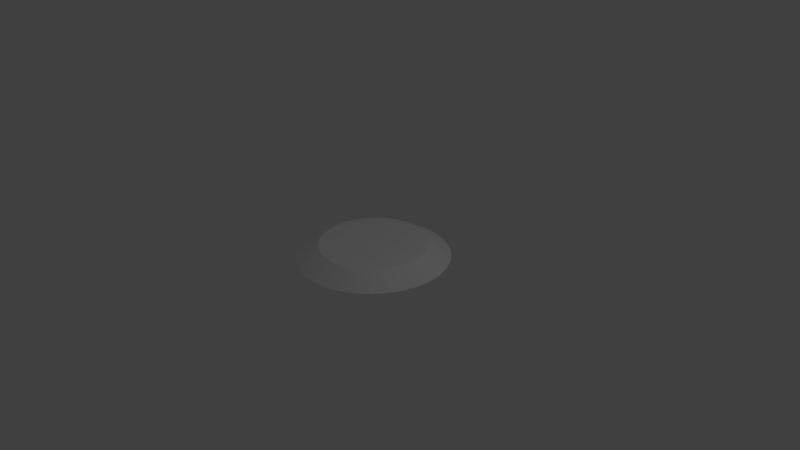 # Source: base.blend  (saved by Blender 2.75.0; exported with 4.5.12 LTS)
import bpy
from mathutils import Matrix  # noqa: F401  (used for matrix-valued properties, if any)

bpy.ops.wm.read_factory_settings(use_empty=True)
scene = bpy.context.scene
scene.name = 'Scene'

# ---- collections
col_collection_1 = bpy.data.collections.new('Collection 1'); scene.collection.children.link(col_collection_1)

# ---- world
world_world = bpy.data.worlds.new('World'); scene.world = world_world
world_world.color = (0.05088, 0.05088, 0.05088)
world_world.use_sun_shadow = False
world_world.sun_shadow_jitter_overblur = 0.0
world_world.cycles.sampling_method = 'MANUAL'
world_world.cycles.sample_map_resolution = 256

# ---- cameras
cam_camera = bpy.data.cameras.new('Camera')
cam_camera.clip_end = 100.0
cam_camera.lens = 35.0
cam_camera.sensor_width = 32.0
cam_camera.sensor_height = 18.0
cam_camera.ortho_scale = 7.314
cam_camera.dof.focus_distance = 0.0
cam_camera.dof.aperture_fstop = 128.0

# ---- lights
light_lamp = bpy.data.lights.new('Lamp', 'POINT')
light_lamp.transmission_factor = 0.0
light_lamp.cutoff_distance = 30.0
light_lamp.energy = 100.0
light_lamp.shadow_buffer_clip_start = 1.001
light_lamp.shadow_soft_size = 0.1
light_lamp.shadow_maximum_resolution = 0.006
light_lamp.use_absolute_resolution = True
light_lamp.cycles.use_multiple_importance_sampling = False

# ---- meshes
me_circle = bpy.data.meshes.new('Circle')
me_circle.from_pydata([(0.0, 1.0, 0.0), (-0.1951, 0.9808, 0.0), (-0.3827, 0.9239, 0.0), (-0.5556, 0.8315, 0.0), (-0.7071, 0.7071, 0.0), (-0.8315, 0.5556, 0.0), (-0.9239, 0.3827, 0.0), (-0.9808, 0.1951, 0.0), (-1.0, 7.55e-08, 0.0), (-0.9808, -0.1951, 0.0), (-0.9239, -0.3827, 0.0), (-0.8315, -0.5556, 0.0), (-0.7071, -0.7071, 0.0), (-0.5556, -0.8315, 0.0), (-0.3827, -0.9239, 0.0), (-0.1951, -0.9808, 0.0), (3.258e-07, -1.0, 0.0), (0.1951, -0.9808, 0.0), (0.3827, -0.9239, 0.0), (0.5556, -0.8315, 0.0), (0.7071, -0.7071, 0.0), (0.8315, -0.5556, 0.0), (0.9239, -0.3827, 0.0), (0.9808, -0.1951, 0.0), (1.0, 9.656e-07, 0.0), (0.9808, 0.1951, 0.0), (0.9239, 0.3827, 0.0), (0.8315, 0.5556, 0.0), (0.7071, 0.7071, 0.0), (0.5556, 0.8315, 0.0), (0.3827, 0.9239, 0.0), (0.1951, 0.9808, 0.0), (-3.434e-08, 0.7108, 0.1733), (-0.1387, 0.6972, 0.1733), (-0.272, 0.6567, 0.1733), (-0.3949, 0.591, 0.1733), (-0.5026, 0.5026, 0.1733), (-0.591, 0.3949, 0.1733), (-0.6567, 0.272, 0.1733), (-0.6972, 0.1387, 0.1733), (-0.7108, 1.361e-07, 0.1733), (-0.6972, -0.1387, 0.1733), (-0.6567, -0.272, 0.1733), (-0.591, -0.3949, 0.1733), (-0.5026, -0.5026, 0.1733), (-0.3949, -0.591, 0.1733), (-0.272, -0.6567, 0.1733), (-0.1387, -0.6972, 0.1733), (1.973e-07, -0.7108, 0.1733), (0.1387, -0.6972, 0.1733), (0.272, -0.6567, 0.1733), (0.3949, -0.591, 0.1733), (0.5026, -0.5026, 0.1733), (0.591, -0.3949, 0.1733), (0.6567, -0.272, 0.1733), (0.6972, -0.1387, 0.1733), (0.7108, 7.688e-07, 0.1733), (0.6972, 0.1387, 0.1733), (0.6567, 0.272, 0.1733), (0.591, 0.3949, 0.1733), (0.5026, 0.5026, 0.1733), (0.3949, 0.591, 0.1733), (0.272, 0.6567, 0.1733), (0.1387, 0.6972, 0.1733)], [], [(10, 9, 41, 42), (24, 23, 55, 56), (11, 10, 42, 43), (25, 24, 56, 57), (12, 11, 43, 44), (26, 25, 57, 58), (13, 12, 44, 45), (27, 26, 58, 59), (14, 13, 45, 46), (1, 0, 32, 33), (28, 27, 59, 60), (15, 14, 46, 47), (2, 1, 33, 34), (29, 28, 60, 61), (16, 15, 47, 48), (3, 2, 34, 35), (30, 29, 61, 62), (17, 16, 48, 49), (4, 3, 35, 36), (31, 30, 62, 63), (18, 17, 49, 50), (5, 4, 36, 37), (0, 31, 63, 32), (19, 18, 50, 51), (6, 5, 37, 38), (20, 19, 51, 52), (7, 6, 38, 39), (21, 20, 52, 53), (8, 7, 39, 40), (22, 21, 53, 54), (9, 8, 40, 41), (23, 22, 54, 55), (33, 32, 63, 62, 61, 60, 59, 58, 57, 56, 55, 54, 53, 52, 51, 50, 49, 48, 47, 46, 45, 44, 43, 42, 41, 40, 39, 38, 37, 36, 35, 34)])
me_circle.use_remesh_preserve_volume = False
me_circle.use_remesh_preserve_attributes = False
me_circle.use_mirror_vertex_groups = False
me_circle.update()

# ---- objects
ob_circle = bpy.data.objects.new('Circle', me_circle)
ob_lamp = bpy.data.objects.new('Lamp', light_lamp)
ob_camera = bpy.data.objects.new('Camera', cam_camera)

# ---- transforms, parenting, visibility, modifiers, constraints
ob_circle.location = (0.0, 0.0, 0.0)
ob_circle.lineart.crease_threshold = 0.0
ob_lamp.location = (4.076, 1.005, 5.904)
ob_lamp.rotation_euler = (0.6503, 0.05522, 1.866)
ob_lamp.lock_rotations_4d = False
ob_lamp.empty_display_type = 'ARROWS'
ob_lamp.color = (0.0, 0.0, 0.0, 0.0)
ob_lamp.lineart.crease_threshold = 0.0
ob_camera.location = (7.481, -6.508, 5.344)
ob_camera.rotation_euler = (1.109, 0.01082, 0.8149)
ob_camera.lock_rotations_4d = False
ob_camera.empty_display_type = 'ARROWS'
ob_camera.color = (0.0, 0.0, 0.0, 0.0)
ob_camera.display_type = 'WIRE'
ob_camera.lineart.crease_threshold = 0.0

# ---- collection membership
col_collection_1.objects.link(ob_circle)
col_collection_1.objects.link(ob_lamp)
col_collection_1.objects.link(ob_camera)

# ---- scene / render settings (as saved in the file)
scene.camera = ob_camera
scene.frame_start = 1; scene.frame_end = 250; scene.frame_set(1)
scene.render.engine = 'BLENDER_EEVEE_NEXT'
scene.render.resolution_percentage = 50
scene.render.dither_intensity = 0.0
scene.cycles.use_denoising = False
scene.cycles.samples = 10
scene.cycles.sampling_pattern = 'TABULATED_SOBOL'
scene.cycles.light_sampling_threshold = 0.0
scene.cycles.use_adaptive_sampling = False
scene.cycles.use_light_tree = False
scene.cycles.blur_glossy = 0.0
scene.cycles.pixel_filter_type = 'GAUSSIAN'
scene.cycles.sample_clamp_indirect = 0.0
scene.view_settings.view_transform = 'Standard'
bpy.context.view_layer.update()
